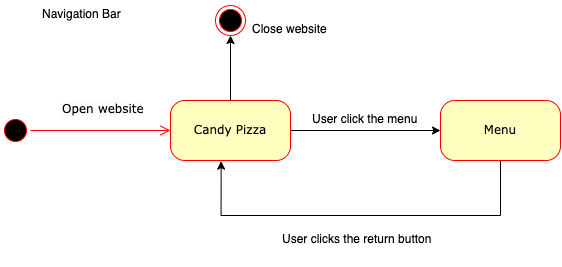

The diagram above was exported from draw.io. Its source (the exported page's mxGraphModel, read from the mxfile embedded in the PNG):
<mxGraphModel dx="953" dy="428" grid="1" gridSize="10" guides="1" tooltips="1" connect="1" arrows="1" fold="1" page="1" pageScale="1" pageWidth="1100" pageHeight="850" background="none" math="0" shadow="0">
  <root>
    <mxCell id="0" />
    <mxCell id="1" parent="0" />
    <mxCell id="382b91b5511bd0f7-1" value="" style="ellipse;html=1;shape=startState;fillColor=#000000;strokeColor=#ff0000;rounded=1;shadow=0;comic=0;labelBackgroundColor=none;fontFamily=Verdana;fontSize=12;fontColor=#000000;align=center;direction=south;" parent="1" vertex="1">
      <mxGeometry x="130" y="180" width="30" height="30" as="geometry" />
    </mxCell>
    <mxCell id="2a3bc250acf0617d-9" style="edgeStyle=orthogonalEdgeStyle;html=1;labelBackgroundColor=none;endArrow=open;endSize=8;strokeColor=#ff0000;fontFamily=Verdana;fontSize=12;align=left;entryX=0;entryY=0.5;entryDx=0;entryDy=0;" parent="1" source="382b91b5511bd0f7-1" target="wJ5qWmW5qHdMU5sLh8zF-1" edge="1">
      <mxGeometry relative="1" as="geometry">
        <mxPoint x="560" y="193" as="targetPoint" />
      </mxGeometry>
    </mxCell>
    <mxCell id="wJ5qWmW5qHdMU5sLh8zF-10" style="edgeStyle=orthogonalEdgeStyle;rounded=0;orthogonalLoop=1;jettySize=auto;html=1;exitX=1;exitY=0.5;exitDx=0;exitDy=0;entryX=0;entryY=0.5;entryDx=0;entryDy=0;" edge="1" parent="1" source="wJ5qWmW5qHdMU5sLh8zF-1" target="wJ5qWmW5qHdMU5sLh8zF-5">
      <mxGeometry relative="1" as="geometry" />
    </mxCell>
    <mxCell id="wJ5qWmW5qHdMU5sLh8zF-1" value="Candy Pizza" style="rounded=1;whiteSpace=wrap;html=1;arcSize=24;fillColor=#ffffc0;strokeColor=#ff0000;shadow=0;comic=0;labelBackgroundColor=none;fontFamily=Verdana;fontSize=12;fontColor=#000000;align=center;" vertex="1" parent="1">
      <mxGeometry x="300" y="165" width="120" height="60" as="geometry" />
    </mxCell>
    <mxCell id="wJ5qWmW5qHdMU5sLh8zF-3" value="&lt;meta charset=&quot;utf-8&quot;&gt;&lt;span style=&quot;color: rgb(0, 0, 0); font-family: Verdana; font-size: 12px; font-style: normal; font-variant-ligatures: normal; font-variant-caps: normal; font-weight: 400; letter-spacing: normal; orphans: 2; text-align: center; text-indent: 0px; text-transform: none; widows: 2; word-spacing: 0px; -webkit-text-stroke-width: 0px; background-color: rgb(251, 251, 251); text-decoration-thickness: initial; text-decoration-style: initial; text-decoration-color: initial; float: none; display: inline !important;&quot;&gt;Open website&lt;/span&gt;" style="text;whiteSpace=wrap;html=1;" vertex="1" parent="1">
      <mxGeometry x="190" y="160" width="120" height="20" as="geometry" />
    </mxCell>
    <mxCell id="wJ5qWmW5qHdMU5sLh8zF-4" value="Close website" style="text;whiteSpace=wrap;html=1;" vertex="1" parent="1">
      <mxGeometry x="380" y="80" width="80" height="40" as="geometry" />
    </mxCell>
    <mxCell id="wJ5qWmW5qHdMU5sLh8zF-12" style="edgeStyle=orthogonalEdgeStyle;rounded=0;orthogonalLoop=1;jettySize=auto;html=1;exitX=0.5;exitY=1;exitDx=0;exitDy=0;entryX=0.422;entryY=1.011;entryDx=0;entryDy=0;entryPerimeter=0;" edge="1" parent="1" source="wJ5qWmW5qHdMU5sLh8zF-5" target="wJ5qWmW5qHdMU5sLh8zF-1">
      <mxGeometry relative="1" as="geometry">
        <Array as="points">
          <mxPoint x="630" y="280" />
          <mxPoint x="351" y="280" />
        </Array>
      </mxGeometry>
    </mxCell>
    <mxCell id="wJ5qWmW5qHdMU5sLh8zF-5" value="Menu" style="rounded=1;whiteSpace=wrap;html=1;arcSize=24;fillColor=#ffffc0;strokeColor=#ff0000;shadow=0;comic=0;labelBackgroundColor=none;fontFamily=Verdana;fontSize=12;fontColor=#000000;align=center;" vertex="1" parent="1">
      <mxGeometry x="570" y="165" width="120" height="60" as="geometry" />
    </mxCell>
    <mxCell id="wJ5qWmW5qHdMU5sLh8zF-7" value="User click the menu" style="text;whiteSpace=wrap;html=1;" vertex="1" parent="1">
      <mxGeometry x="440" y="170" width="115" height="40" as="geometry" />
    </mxCell>
    <mxCell id="wJ5qWmW5qHdMU5sLh8zF-13" value="User clicks the return button&amp;nbsp;" style="text;whiteSpace=wrap;html=1;" vertex="1" parent="1">
      <mxGeometry x="410" y="290" width="160" height="40" as="geometry" />
    </mxCell>
    <mxCell id="Usp2eka0kULi2-bmR1KF-1" value="" style="ellipse;html=1;shape=endState;fillColor=#000000;strokeColor=#ff0000;" vertex="1" parent="1">
      <mxGeometry x="345" y="70" width="30" height="30" as="geometry" />
    </mxCell>
    <mxCell id="Usp2eka0kULi2-bmR1KF-2" style="edgeStyle=orthogonalEdgeStyle;rounded=0;orthogonalLoop=1;jettySize=auto;html=1;exitX=0.5;exitY=0;exitDx=0;exitDy=0;entryX=0.5;entryY=1;entryDx=0;entryDy=0;" edge="1" parent="1" source="wJ5qWmW5qHdMU5sLh8zF-1" target="Usp2eka0kULi2-bmR1KF-1">
      <mxGeometry relative="1" as="geometry">
        <mxPoint x="430" y="205" as="sourcePoint" />
        <mxPoint x="580" y="205" as="targetPoint" />
      </mxGeometry>
    </mxCell>
    <mxCell id="ZeoijHpCmFH6VZPwwhzZ-1" value="&lt;meta charset=&quot;utf-8&quot;&gt;Navigation Bar" style="text;whiteSpace=wrap;html=1;" vertex="1" parent="1">
      <mxGeometry x="170" y="65" width="110" height="40" as="geometry" />
    </mxCell>
  </root>
</mxGraphModel>